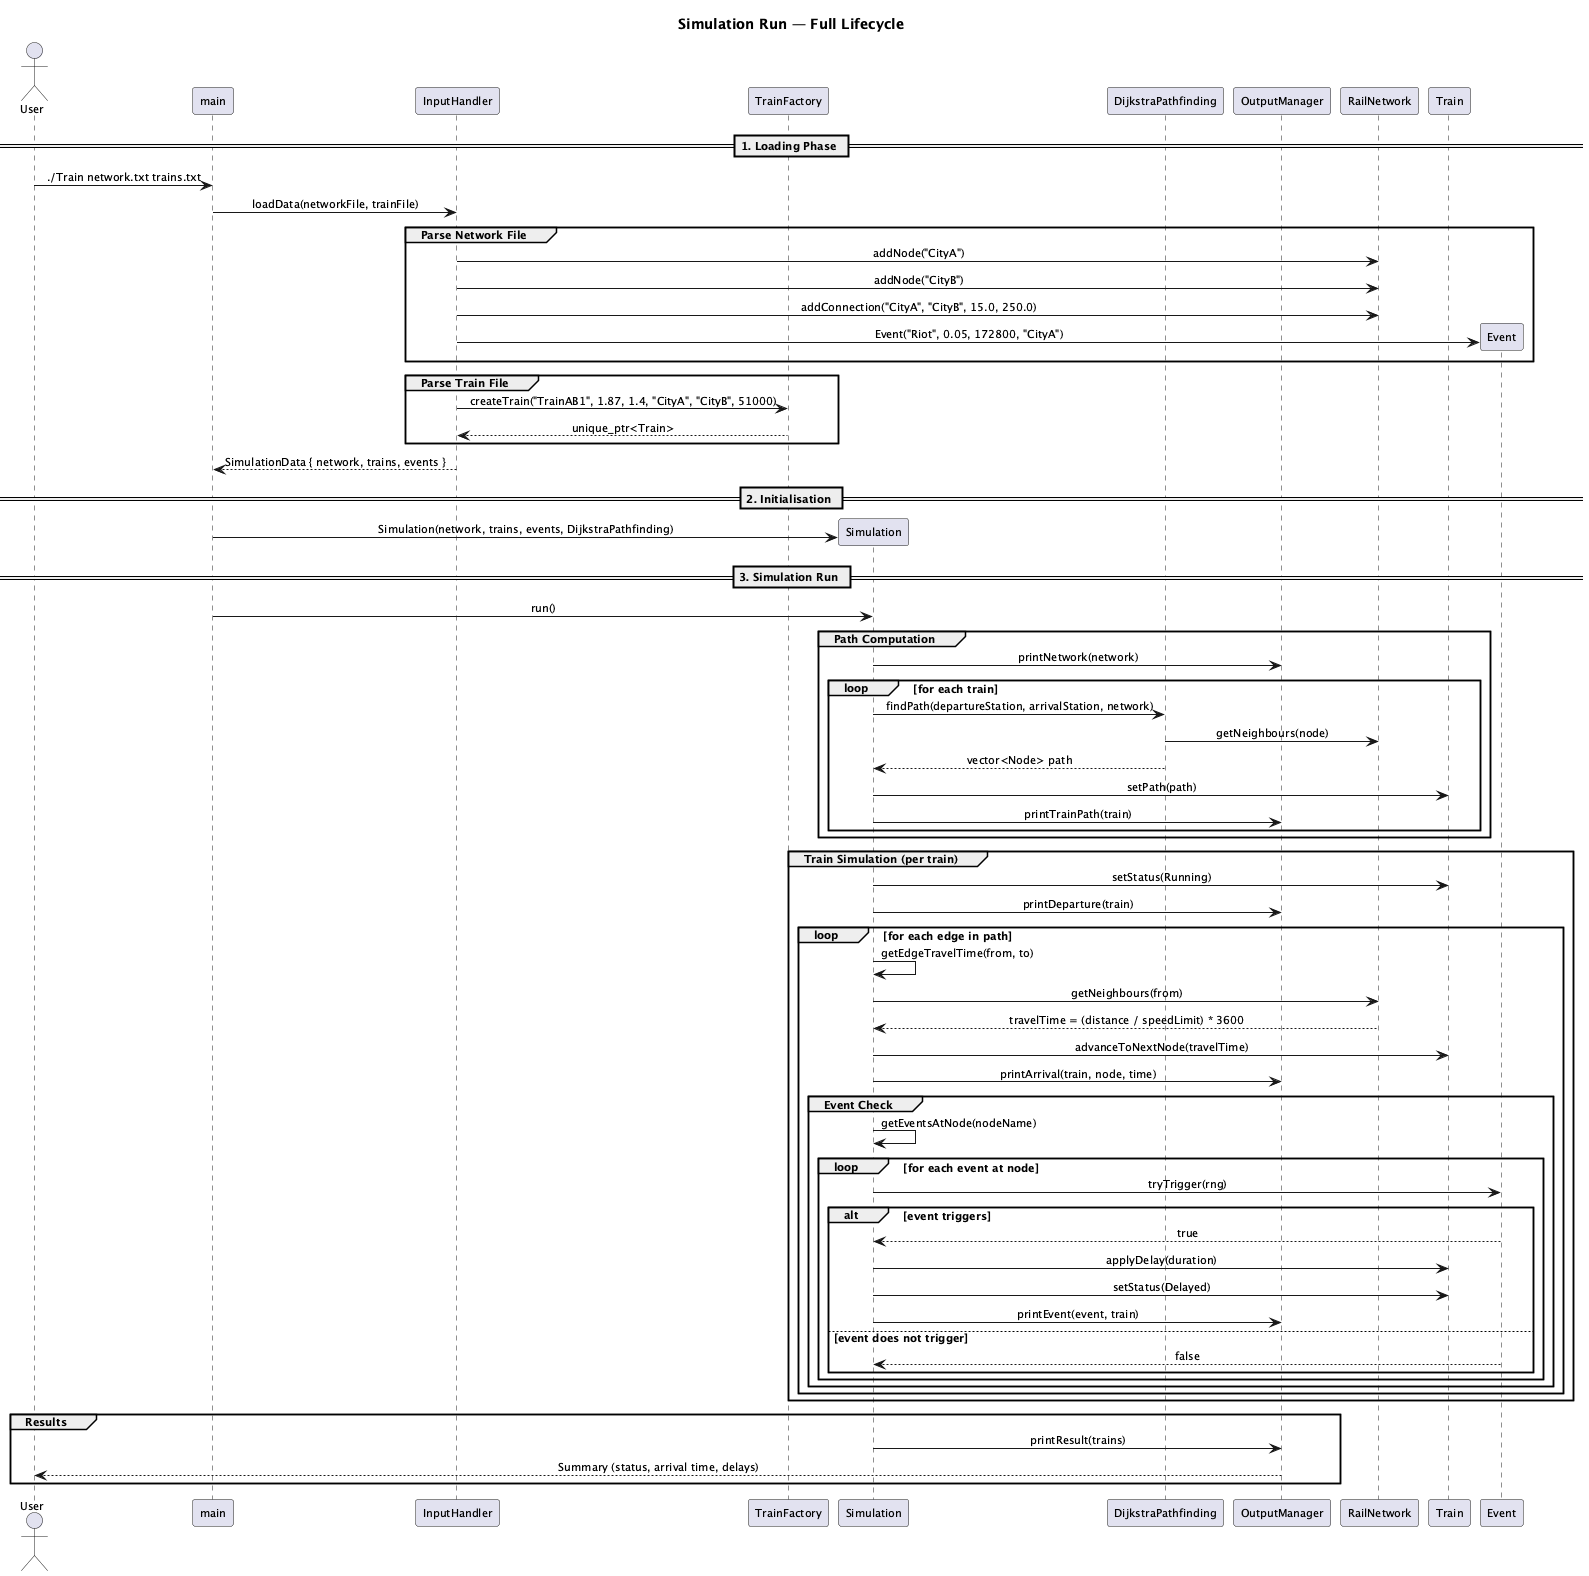

The diagram above was rendered by PlantUML. Its source (embedded in the PNG):
@startuml sequence_simulation_run

skinparam defaultFontSize 11
skinparam shadowing false
skinparam sequenceMessageAlign center

title Simulation Run — Full Lifecycle

actor User
participant "main" as Main
participant "InputHandler" as IH
participant "TrainFactory" as TF
participant "Simulation" as Sim
participant "DijkstraPathfinding" as Dijk
participant "OutputManager" as OM
participant "RailNetwork" as Net
participant "Train" as T
participant "Event" as Ev

== 1. Loading Phase ==
User -> Main : ./Train network.txt trains.txt
Main -> IH : loadData(networkFile, trainFile)

group Parse Network File
    IH -> Net : addNode("CityA")
    IH -> Net : addNode("CityB")
    IH -> Net : addConnection("CityA", "CityB", 15.0, 250.0)
    IH -> Ev ** : Event("Riot", 0.05, 172800, "CityA")
end

group Parse Train File
    IH -> TF : createTrain("TrainAB1", 1.87, 1.4, "CityA", "CityB", 51000)
    TF --> IH : unique_ptr<Train>
end

IH --> Main : SimulationData { network, trains, events }

== 2. Initialisation ==
Main -> Sim ** : Simulation(network, trains, events, DijkstraPathfinding)

== 3. Simulation Run ==
Main -> Sim : run()

group Path Computation
    Sim -> OM : printNetwork(network)
    loop for each train
        Sim -> Dijk : findPath(departureStation, arrivalStation, network)
        Dijk -> Net : getNeighbours(node)
        Dijk --> Sim : vector<Node> path
        Sim -> T : setPath(path)
        Sim -> OM : printTrainPath(train)
    end
end

group Train Simulation (per train)
    Sim -> T : setStatus(Running)
    Sim -> OM : printDeparture(train)
    loop for each edge in path
        Sim -> Sim : getEdgeTravelTime(from, to)
        Sim -> Net : getNeighbours(from)
        Net --> Sim : travelTime = (distance / speedLimit) * 3600
        Sim -> T : advanceToNextNode(travelTime)
        Sim -> OM : printArrival(train, node, time)

        group Event Check
            Sim -> Sim : getEventsAtNode(nodeName)
            loop for each event at node
                Sim -> Ev : tryTrigger(rng)
                alt event triggers
                    Ev --> Sim : true
                    Sim -> T : applyDelay(duration)
                    Sim -> T : setStatus(Delayed)
                    Sim -> OM : printEvent(event, train)
                else event does not trigger
                    Ev --> Sim : false
                end
            end
        end
    end
end

group Results
    Sim -> OM : printResult(trains)
    OM --> User : Summary (status, arrival time, delays)
end

@enduml